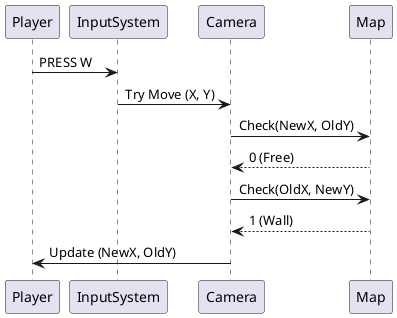

The diagram above was rendered by PlantUML. Its source (embedded in the PNG):
@startuml
Player -> InputSystem: PRESS W
InputSystem -> Camera: Try Move (X, Y)
Camera -> Map: Check(NewX, OldY)
Map --> Camera: 0 (Free)
Camera -> Map: Check(OldX, NewY)
Map --> Camera: 1 (Wall)
Camera -> Player: Update (NewX, OldY)
@enduml